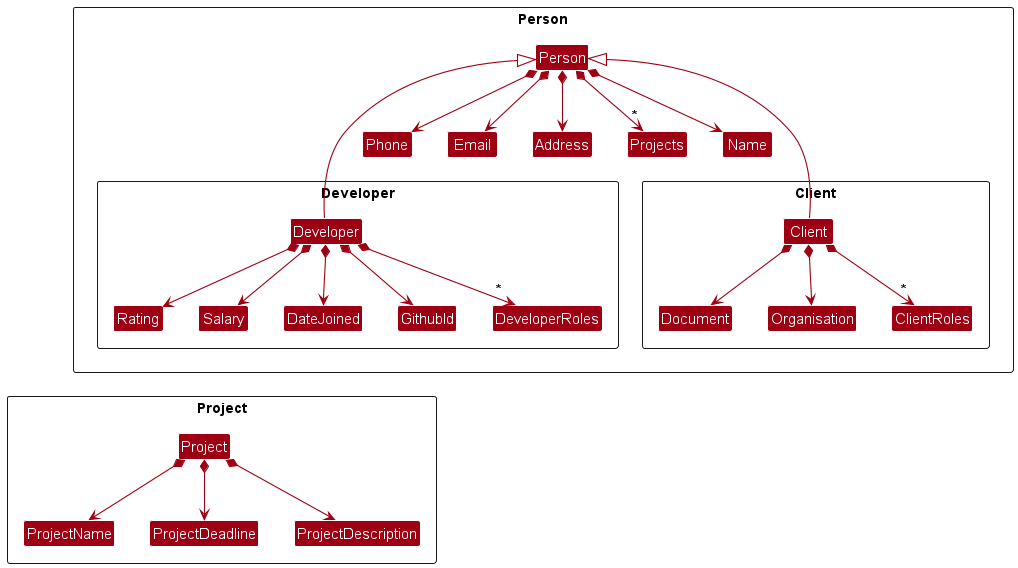

The diagram above was rendered by PlantUML. Its source (embedded in the PNG):
@startuml
!include style.puml
skinparam arrowThickness 1.1
skinparam arrowColor MODEL_COLOR
skinparam classBackgroundColor MODEL_COLOR

Package Person as PersonPackage <<Rectangle>>{
Class Person


Class Name
Class Phone
Class Email
Class Address
Class Projects

Package Developer as DeveloperPackage <<Rectangle>>{
Class Developer

Class Salary
Class DateJoined
Class GithubId
Class Rating
Class DeveloperRoles
}
Package Client as ClientPackage <<Rectangle>>{
Class Client

Class Organisation
Class Document
Class ClientRoles
}
}

Package Project as ProjectPackage <<Rectangle>>{
Class Project

Class ProjectName
Class ProjectDeadline
Class ProjectDescription
}

Person *--> Name
Person *--> Phone
Person *--> Email
Person *--> Address
Person *-->"*"Projects

Client -up-|> Person
Developer -up-|> Person
Developer -[hidden]up->Name
Client -[hidden]up->Name

Developer *-->Salary
Developer *-->DateJoined
Developer *-->GithubId
Developer *-->Rating
Developer *-->"*"DeveloperRoles

Client *-->Organisation
Client *-->Document
Client *-->"*"ClientRoles

Project -[hidden]up->Rating
Project -[hidden]up->Document
Project *-->ProjectName
Project *-->ProjectDeadline
Project *-->ProjectDescription

'Name -[hidden]right-> Phone
'Phone -[hidden]right-> Address
'Address -[hidden]right-> Email

@enduml